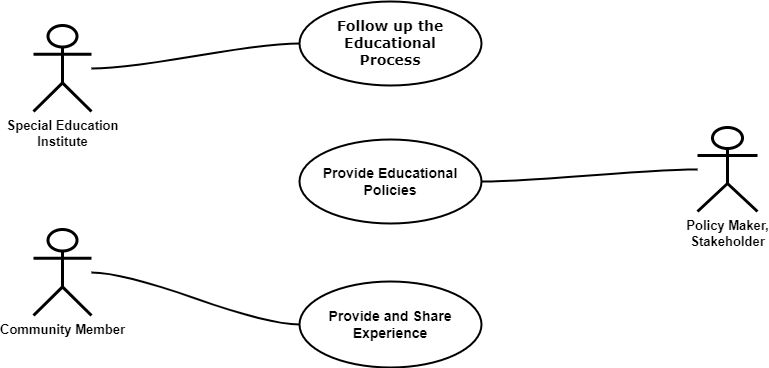

The diagram above was exported from draw.io. Its source (the exported page's mxGraphModel, read from the mxfile embedded in the PNG):
<mxGraphModel dx="1262" dy="530" grid="1" gridSize="6" guides="1" tooltips="1" connect="1" arrows="1" fold="1" page="1" pageScale="1" pageWidth="825" pageHeight="425" math="0" shadow="0">
  <root>
    <object label="" id="0">
      <mxCell />
    </object>
    <mxCell id="1" parent="0" />
    <mxCell id="Xn0g7rZ8koOVN16vP-YN-1" value="&lt;b&gt;&lt;font style=&quot;font-size: 13px;&quot;&gt;Community Member&lt;/font&gt;&lt;/b&gt;" style="shape=umlActor;verticalLabelPosition=bottom;verticalAlign=top;html=1;outlineConnect=0;strokeWidth=3;labelBackgroundColor=none;" parent="1" vertex="1">
      <mxGeometry x="68" y="264" width="58" height="86" as="geometry" />
    </mxCell>
    <mxCell id="Xn0g7rZ8koOVN16vP-YN-2" value="&lt;b style=&quot;font-size: 13px;&quot;&gt;Special Education&lt;br&gt;Institute&lt;br&gt;&lt;/b&gt;" style="shape=umlActor;verticalLabelPosition=bottom;verticalAlign=top;html=1;outlineConnect=0;shadow=0;strokeWidth=3;labelBackgroundColor=none;" parent="1" vertex="1">
      <mxGeometry x="68" y="60" width="58" height="86" as="geometry" />
    </mxCell>
    <mxCell id="Xn0g7rZ8koOVN16vP-YN-14" style="edgeStyle=entityRelationEdgeStyle;orthogonalLoop=1;jettySize=auto;html=1;exitX=1;exitY=0.5;exitDx=0;exitDy=0;endArrow=none;endFill=0;strokeWidth=2;curved=1;labelBackgroundColor=none;fontColor=default;" parent="1" source="Xn0g7rZ8koOVN16vP-YN-4" target="Xn0g7rZ8koOVN16vP-YN-10" edge="1">
      <mxGeometry relative="1" as="geometry" />
    </mxCell>
    <mxCell id="Xn0g7rZ8koOVN16vP-YN-4" value="&lt;span style=&quot;font-size: 14px;&quot;&gt;&lt;span style=&quot;font-size: 14px;&quot;&gt;Provide Educational Policies&lt;/span&gt;&lt;/span&gt;" style="ellipse;whiteSpace=wrap;html=1;strokeWidth=2;labelBackgroundColor=none;fontStyle=1;fontSize=14;" parent="1" vertex="1">
      <mxGeometry x="334" y="174" width="182" height="84" as="geometry" />
    </mxCell>
    <mxCell id="Xn0g7rZ8koOVN16vP-YN-11" style="edgeStyle=entityRelationEdgeStyle;orthogonalLoop=1;jettySize=auto;html=1;exitX=0;exitY=0.5;exitDx=0;exitDy=0;strokeWidth=2;shadow=0;jumpStyle=none;endArrow=none;endFill=0;curved=1;labelBackgroundColor=none;fontColor=default;" parent="1" source="Xn0g7rZ8koOVN16vP-YN-5" target="Xn0g7rZ8koOVN16vP-YN-2" edge="1">
      <mxGeometry relative="1" as="geometry" />
    </mxCell>
    <mxCell id="Xn0g7rZ8koOVN16vP-YN-5" value="&lt;div style=&quot;font-size: 14px;&quot;&gt;&lt;span style=&quot;font-family: Verdana; background-color: initial; font-size: 14px;&quot;&gt;&lt;font style=&quot;font-size: 14px;&quot;&gt;Follow up the Educational&lt;/font&gt;&lt;/span&gt;&lt;/div&gt;&lt;div style=&quot;font-size: 14px;&quot;&gt;&lt;span style=&quot;font-family: Verdana; background-color: initial; font-size: 14px;&quot;&gt;&lt;font style=&quot;font-size: 14px;&quot;&gt;Process&lt;/font&gt;&lt;/span&gt;&lt;/div&gt;" style="ellipse;whiteSpace=wrap;html=1;align=center;fontStyle=1;strokeWidth=2;labelBackgroundColor=none;fontSize=14;" parent="1" vertex="1">
      <mxGeometry x="334" y="36" width="182" height="84" as="geometry" />
    </mxCell>
    <mxCell id="NvgDadijRIxMg2opfiSU-1" style="edgeStyle=entityRelationEdgeStyle;orthogonalLoop=1;jettySize=auto;html=1;exitX=0;exitY=0.5;exitDx=0;exitDy=0;curved=1;strokeWidth=2;endArrow=none;endFill=0;" parent="1" source="Xn0g7rZ8koOVN16vP-YN-6" target="Xn0g7rZ8koOVN16vP-YN-1" edge="1">
      <mxGeometry relative="1" as="geometry" />
    </mxCell>
    <mxCell id="Xn0g7rZ8koOVN16vP-YN-6" value="&lt;span style=&quot;font-size: 14px;&quot;&gt;&lt;span style=&quot;font-size: 14px;&quot;&gt;Provide and Share Experience&lt;/span&gt;&lt;/span&gt;" style="ellipse;whiteSpace=wrap;html=1;strokeWidth=2;labelBackgroundColor=none;fontStyle=1;fontSize=14;" parent="1" vertex="1">
      <mxGeometry x="334" y="316" width="182" height="86" as="geometry" />
    </mxCell>
    <mxCell id="Xn0g7rZ8koOVN16vP-YN-10" value="&lt;b style=&quot;font-size: 13px;&quot;&gt;Policy Maker,&lt;br&gt;Stakeholder&lt;br&gt;&lt;/b&gt;" style="shape=umlActor;verticalLabelPosition=bottom;verticalAlign=top;html=1;outlineConnect=0;shadow=0;strokeWidth=3;labelBackgroundColor=none;" parent="1" vertex="1">
      <mxGeometry x="732" y="162" width="60" height="84" as="geometry" />
    </mxCell>
  </root>
</mxGraphModel>